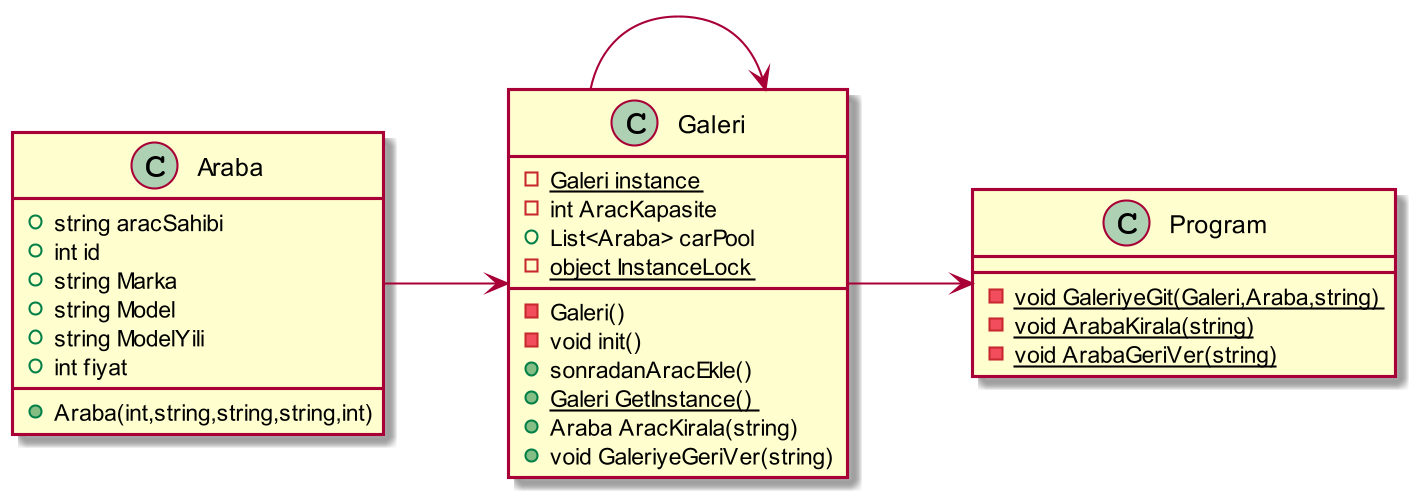

The diagram above was rendered by PlantUML. Its source (embedded in the PNG):
@startuml
skinparam dpi 200

left to right direction

class Program{
-{static} void GaleriyeGit(Galeri,Araba,string)
-{static} void ArabaKirala(string)
-{static} void ArabaGeriVer(string)

}

class Galeri{
-{static} Galeri instance
-int AracKapasite
+List<Araba> carPool
-{static} object InstanceLock
-Galeri()
-void init()
+sonradanAracEkle()
+{static}Galeri GetInstance()
+Araba AracKirala(string)
+void GaleriyeGeriVer(string)
}


class Araba{
+string aracSahibi
+int id
+string Marka
+string Model
+string ModelYili
+int fiyat
+Araba(int,string,string,string,int)

}

Galeri -->Galeri
Araba -->Galeri
Galeri-->Program

@enduml